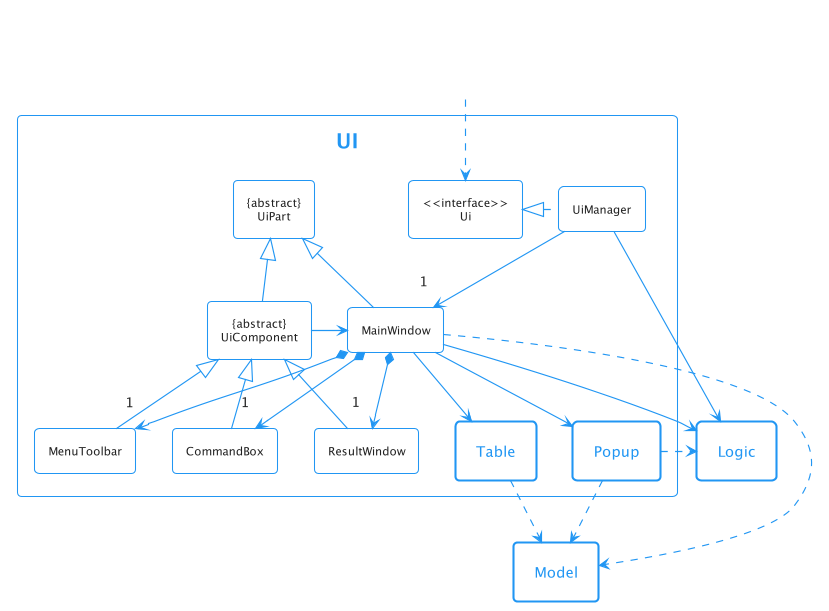

The diagram above was rendered by PlantUML. Its source (embedded in the PNG):
@startuml
!include style.puml
!theme materia-outline

skinparam backgroundColor white
skinparam shadowing false
skinparam arrowThickness 1.1

package UI <<Rectangle>> {
   Class "<<interface>>\nUi" as Ui
   Class "{abstract}\nUiPart" as UiPart
   Class "{abstract}\nUiComponent" as UiComponent
   Class UiManager
   Class MainWindow
   Class MenuToolbar
   Class CommandBox
   Class ResultWindow

   package Table <<Rectangle>> {
   }

   package Popup <<Rectangle>> {
   }
}

skinparam Class<<Hidden>> {
   BorderColor #FFFFFF
   BackgroundColor #FFFFFF
   FontColor #FFFFFF
   HeaderBackgroundColor #FFFFFF
   StereotypeFontColor #FFFFFF
}

package Model <<Rectangle>> {
}

package Logic <<Rectangle>> {
}


Class HiddenOutside<<Hidden>>
HiddenOutside ..> Ui

UiManager .left.|> Ui
UiManager -down-> "1" MainWindow
MainWindow *--> "1" MenuToolbar
MainWindow *--> "1" CommandBox
MainWindow *--> "1" ResultWindow
MainWindow --> Table
MainWindow --> Popup

MenuToolbar -up-|> UiComponent
CommandBox -up-|> UiComponent
ResultWindow -up-|> UiComponent

MainWindow -up-|> UiPart
UiComponent -up-|> UiPart

UiManager --> Logic
MainWindow --> Logic
Popup .right.> Logic

MainWindow .[norank].> Model
Popup .right.> Model
Table .down.> Model

UiComponent -left-> MainWindow

@enduml